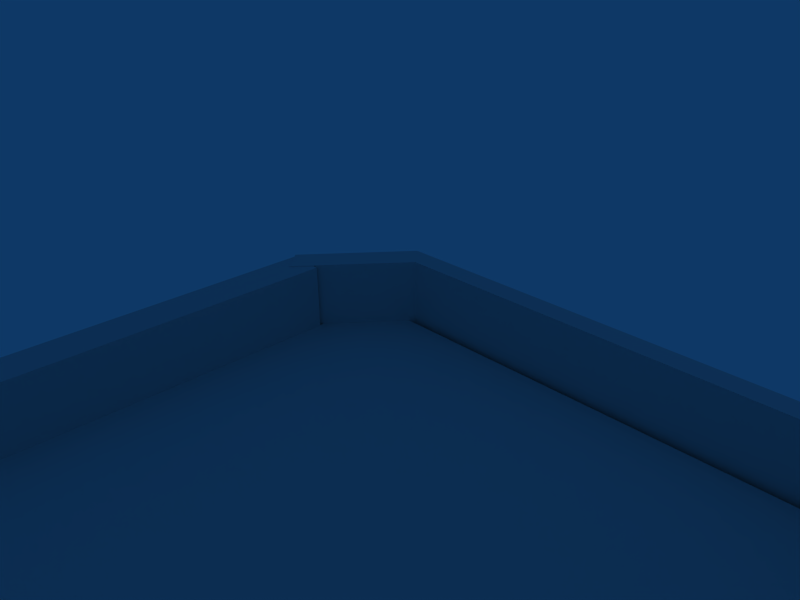 # Source: katok_5_good.blend  (saved by Blender 2.49.2; exported with 4.5.12 LTS)
import bpy
from mathutils import Matrix  # noqa: F401  (used for matrix-valued properties, if any)

bpy.ops.wm.read_factory_settings(use_empty=True)
scene = bpy.context.scene
scene.name = 'Scene'

# ---- collections
col_collection_1 = bpy.data.collections.new('Collection 1'); scene.collection.children.link(col_collection_1)

# ---- materials (node trees are filled in below, after node groups)
mat_material = bpy.data.materials.new('Material')
mat_material.alpha_threshold = 0.0
mat_material.roughness = 0.5
mat_material.line_color = (0.0, 0.0, 0.0, 1.0)

# ---- material node trees

# ---- world
world_world = bpy.data.worlds.new('World'); scene.world = world_world
world_world.color = (0.05656, 0.2208, 0.4)
world_world.use_sun_shadow = False
world_world.sun_shadow_jitter_overblur = 0.0
world_world.cycles.sampling_method = 'MANUAL'
world_world.cycles.sample_map_resolution = 256

# ---- cameras
cam_camera = bpy.data.cameras.new('Camera')
cam_camera.passepartout_alpha = 0.2
cam_camera.clip_end = 100.0
cam_camera.lens = 35.0
cam_camera.ortho_scale = 7.314
cam_camera.show_passepartout = False
cam_camera.show_safe_areas = True
cam_camera.dof.focus_distance = 0.0
cam_camera.dof.aperture_fstop = 128.0

# ---- lights
light_spot = bpy.data.lights.new('Spot', 'POINT')
light_spot.transmission_factor = 0.0
light_spot.cutoff_distance = 30.0
light_spot.energy = 100.0
light_spot.shadow_buffer_clip_start = 1.001
light_spot.shadow_soft_size = 1.0
light_spot.shadow_maximum_resolution = 0.006
light_spot.use_absolute_resolution = True
light_spot.cycles.use_multiple_importance_sampling = False

# ---- meshes
me_st_b_left = bpy.data.meshes.new('St_b_left')
me_st_b_left.from_pydata([(31.91, 1.668, -47.65), (31.67, -0.9803, -48.43), (32.09, -0.9803, -47.04), (32.09, 1.668, -47.04), (33.97, 1.668, -48.29), (33.74, -0.9803, -49.06), (34.16, -0.9803, -47.67), (34.16, 1.668, -47.67)], [], [(4, 0, 3, 7), (0, 4, 5, 1), (6, 2, 1, 5), (3, 0, 1, 2), (7, 6, 5, 4)])
_uv = me_st_b_left.uv_layers.new(name='UVTex')
_uv.uv.foreach_set('vector', [0.8545, 0.7099, 0.8156, 0.7099, 0.8156, 0.6336, 0.8545, 0.6336, 0.813, 0.6516, 0.813, 0.5959, 0.854, 0.5959, 0.854, 0.6516, 0.6254, 0.0, 0.6776, 0.0, 0.6776, 1.0, 0.6254, 1.0, 0.8163, 0.5244, 0.8411, 0.5244, 0.8411, 0.5492, 0.8163, 0.5492, 0.8486, 0.5764, 0.8099, 0.5764, 0.8099, 0.5377, 0.8486, 0.5377])
me_st_b_left.use_remesh_preserve_volume = False
me_st_b_left.use_remesh_preserve_attributes = False
me_st_b_left.use_mirror_vertex_groups = False
me_st_b_left.update()
me_st_t_right = bpy.data.meshes.new('St_t_right')
me_st_t_right.from_pydata([(19.58, -27.0, 44.51), (19.75, -29.59, 45.31), (19.45, -29.59, 43.89), (19.45, -27.0, 43.89), (17.47, -27.0, 44.96), (17.64, -29.59, 45.76), (17.33, -29.59, 44.33), (17.33, -27.0, 44.33)], [], [(4, 0, 3, 7), (0, 4, 5, 1), (6, 2, 1, 5), (3, 0, 1, 2), (7, 6, 5, 4)])
_uv = me_st_t_right.uv_layers.new(name='UVTex')
_uv.uv.foreach_set('vector', [0.8486, 0.826, 0.8169, 0.826, 0.8169, 0.7944, 0.8486, 0.7944, 0.8475, 0.6427, 0.8475, 0.682, 0.8186, 0.682, 0.8186, 0.6427, 0.0, 0.0, 1.0, 0.0, 1.0, 1.0, 0.0, 1.0, 0.8495, 0.8343, 0.8169, 0.8343, 0.8169, 0.8017, 0.8495, 0.8017, 0.8511, 0.7673, 0.8112, 0.7673, 0.8112, 0.7274, 0.8511, 0.7274])
me_st_t_right.use_remesh_preserve_volume = False
me_st_t_right.use_remesh_preserve_attributes = False
me_st_t_right.use_mirror_vertex_groups = False
me_st_t_right.update()
me_st_t_left = bpy.data.meshes.new('St_t_left')
me_st_t_left.from_pydata([(-0.2859, 4.186, 3.325), (-1.909, -1.0, 3.325), (1.0, -1.0, 3.325), (1.0, 4.186, 3.325), (-0.2859, 4.186, -1.0), (-1.909, -1.0, -1.0), (1.0, -1.0, -1.0), (1.0, 4.186, -1.0)], [], [(4, 0, 3, 7), (0, 4, 5, 1), (7, 3, 2, 6), (3, 0, 1, 2), (7, 6, 5, 4)])
_uv = me_st_t_left.uv_layers.new(name='UVTex')
_uv.uv.foreach_set('vector', [0.8562, 0.009191, 0.8562, 0.9998, 0.8148, 0.9998, 0.8148, 0.006838, 0.8137, 0.4204, 0.8137, 0.3678, 0.8524, 0.3678, 0.8524, 0.4204, 0.6273, 0.0, 0.7171, 0.0, 0.7171, 1.0, 0.6273, 1.0, 0.8428, 0.4385, 0.8289, 0.4378, 0.8128, 0.3875, 0.8444, 0.3889, 0.8441, 0.2871, 0.811, 0.2871, 0.811, 0.254, 0.8441, 0.254])
me_st_t_left.use_remesh_preserve_volume = False
me_st_t_left.use_remesh_preserve_attributes = False
me_st_t_left.use_mirror_vertex_groups = False
me_st_t_left.update()
me_bort_right = bpy.data.meshes.new('bort_right')
me_bort_right.from_pydata([(1.238, 3.708, -1.443), (1.0, -1.0, -1.0), (-1.0, -1.0, -1.0), (-0.7615, 3.708, -1.443), (1.238, 3.736, 52.56), (1.0, -1.0, 52.65), (-1.0, -1.0, 52.65), (-0.7615, 3.733, 52.56)], [], [(0, 1, 2, 3), (4, 7, 6, 5), (0, 4, 5, 1), (1, 5, 6, 2), (2, 6, 7, 3), (4, 0, 3, 7)])
_uv = me_bort_right.uv_layers.new(name='UVTex')
_uv.uv.foreach_set('vector', [0.7091, -0.002353, 0.6214, -0.002353, 0.6214, 0.9976, 0.7091, 0.9976, 0.6735, 0.0, 0.6335, 0.0, 0.6335, 1.0, 0.6735, 1.0, 0.8087, 0.0006911, 0.8087, 1.0, 0.7104, 1.0, 0.7104, 0.0006911, 0.0, 0.0, 1.0, 0.0, 1.0, 1.0, 0.0, 1.0, 0.6737, 0.0, 0.6286, 0.0, 0.6286, 1.0, 0.6737, 1.0, 0.8549, 0.0, 0.8096, 0.0, 0.8096, 1.0, 0.8549, 1.0])
me_bort_right.use_remesh_preserve_volume = False
me_bort_right.use_remesh_preserve_attributes = False
me_bort_right.use_mirror_vertex_groups = False
me_bort_right.update()
me_bort_bottom = bpy.data.meshes.new('bort_bottom')
me_bort_bottom.from_pydata([(0.9692, 1.225, 8.531), (1.053, -0.2783, 8.531), (-1.13, -0.2783, 8.531), (-1.046, 1.225, 8.531), (-1.429, 4.486, 8.521), (-1.274, 4.476, 8.518), (1.177, 4.104, 8.531), (1.34, 3.993, 8.531), (0.9692, 1.225, 3.761), (1.177, 4.016, 3.761), (1.34, 3.975, 3.761), (1.053, -0.2783, 3.761), (-1.13, -0.2783, 3.761), (-1.408, 3.965, 3.817), (-1.251, 4.076, 3.786), (-1.046, 1.225, 3.761)], [], [(0, 3, 2, 1), (2, 3, 5, 4), (0, 1, 7, 6), (0, 6, 9, 8), (6, 7, 10, 9), (7, 1, 11, 10), (2, 4, 13, 12), (4, 5, 14, 13), (5, 3, 15, 14), (3, 0, 8, 15), (1, 2, 12, 11), (9, 10, 11, 8), (13, 14, 15, 12), (11, 12, 15, 8)])
_uv = me_bort_bottom.uv_layers.new(name='UVTex')
_uv.uv.foreach_set('vector', [0.0, 0.0, 1.0, 0.0, 1.0, 1.0, 0.0, 1.0, 0.0, 0.0, 1.0, 0.0, 1.0, 1.0, 0.0, 1.0, 0.0, 0.0, 1.0, 0.0, 1.0, 1.0, 0.0, 1.0, 0.7122, 0.9631, 0.715, 0.8413, 0.8087, 0.8441, 0.8059, 0.9658, 0.6198, 0.0, 0.7031, 0.0, 0.7031, 1.0, 0.6198, 1.0, 0.6234, 0.0, 0.7103, 0.0, 0.7103, 1.0, 0.6234, 1.0, 0.6171, 0.0, 0.704, 0.0, 0.704, 1.0, 0.6171, 1.0, 0.6266, 0.0, 0.6807, 0.0, 0.6807, 1.0, 0.6266, 1.0, 0.7091, 0.9643, 0.7086, 0.8458, 0.8054, 0.8458, 0.806, 0.9643, 0.7177, 0.8371, 0.7206, 0.1549, 0.8116, 0.1534, 0.8087, 0.8357, 0.6203, 0.0, 0.7072, 0.0, 0.7072, 1.0, 0.6203, 1.0, 0.8103, 0.0, 0.8533, 0.0, 0.8533, 1.0, 0.8103, 1.0, 0.8133, -0.002934, 0.8517, 0.0, 0.8517, 0.9944, 0.8133, 0.9971, 0.8486, 0.003832, 0.8497, 0.9926, 0.8247, 0.9301, 0.8228, 0.03413])
me_bort_bottom.use_remesh_preserve_volume = False
me_bort_bottom.use_remesh_preserve_attributes = False
me_bort_bottom.use_mirror_vertex_groups = False
me_bort_bottom.update()
me_bort_left = bpy.data.meshes.new('bort_left')
me_bort_left.from_pydata([(1.0, 3.714, -1.0), (1.0, -1.0, -1.0), (-1.0, -1.0, -1.0), (-1.0, 3.714, -1.0), (1.0, 3.714, 52.65), (1.0, -1.0, 52.65), (-1.0, -1.0, 52.65), (-1.0, 3.714, 52.65)], [], [(0, 1, 2, 3), (4, 7, 6, 5), (0, 4, 5, 1), (1, 5, 6, 2), (2, 6, 7, 3), (4, 0, 3, 7)])
_uv = me_bort_left.uv_layers.new(name='UVTex')
_uv.uv.foreach_set('vector', [0.7091, -0.002353, 0.6214, -0.002353, 0.6214, 0.9976, 0.7091, 0.9976, 0.6735, 0.0, 0.6335, 0.0, 0.6335, 1.0, 0.6735, 1.0, 0.8087, 0.0006911, 0.8087, 1.0, 0.7104, 1.0, 0.7104, 0.0006911, 0.0, 0.0, 1.0, 0.0, 1.0, 1.0, 0.0, 1.0, 0.6737, 0.0, 0.6286, 0.0, 0.6286, 1.0, 0.6737, 1.0, 0.8549, 0.0, 0.8096, 0.0, 0.8096, 1.0, 0.8549, 1.0])
me_bort_left.use_remesh_preserve_volume = False
me_bort_left.use_remesh_preserve_attributes = False
me_bort_left.use_mirror_vertex_groups = False
me_bort_left.update()
me_bort_top = bpy.data.meshes.new('bort_top')
me_bort_top.from_pydata([(0.9692, 1.225, 8.531), (1.053, 0.08885, 8.531), (-1.062, 0.08885, 8.531), (-0.978, 1.225, 8.531), (-1.413, 5.113, 8.531), (-1.329, 6.25, 8.531), (1.204, 4.952, 8.531), (1.365, 4.874, 8.531), (0.9692, 1.225, 3.761), (1.179, 5.052, 3.761), (1.344, 5.045, 3.761), (1.053, 0.08885, 3.761), (-1.062, 0.08885, 3.761), (-1.413, 5.113, 3.761), (-1.329, 6.25, 3.761), (-0.978, 1.225, 3.761)], [], [(0, 3, 2, 1), (2, 3, 5, 4), (0, 1, 7, 6), (0, 6, 9, 8), (6, 7, 10, 9), (7, 1, 11, 10), (2, 4, 13, 12), (4, 5, 14, 13), (5, 3, 15, 14), (3, 0, 8, 15), (1, 2, 12, 11), (9, 10, 11, 8), (13, 14, 15, 12), (11, 12, 15, 8)])
_uv = me_bort_top.uv_layers.new(name='UVTex')
_uv.uv.foreach_set('vector', [0.0, 0.0, 1.0, 0.0, 1.0, 1.0, 0.0, 1.0, 0.0, 0.0, 1.0, 0.0, 1.0, 1.0, 0.0, 1.0, 0.0, 0.0, 1.0, 0.0, 1.0, 1.0, 0.0, 1.0, 0.7122, 0.9631, 0.715, 0.8413, 0.8087, 0.8441, 0.8059, 0.9658, 0.6817, 0.0, 0.6246, 0.0, 0.6246, 1.0, 0.6817, 1.0, 0.6234, 0.0, 0.7103, 0.0, 0.7103, 1.0, 0.6234, 1.0, 0.6171, 0.0, 0.704, 0.0, 0.704, 1.0, 0.6171, 1.0, 0.7065, 0.0, 0.6272, 0.0, 0.6272, 1.0, 0.7065, 1.0, 0.7091, 0.9643, 0.7086, 0.8458, 0.8054, 0.8458, 0.806, 0.9643, 0.7177, 0.8371, 0.7206, 0.1549, 0.8116, 0.1534, 0.8087, 0.8357, 0.6203, 0.0, 0.7072, 0.0, 0.7072, 1.0, 0.6203, 1.0, 0.8103, 0.0, 0.8533, 0.0, 0.8533, 1.0, 0.8103, 1.0, 0.8133, -0.002934, 0.8517, 0.0, 0.8517, 0.9944, 0.8133, 0.9971, 0.8486, 0.003832, 0.8497, 0.9926, 0.8247, 0.9301, 0.8228, 0.03413])
me_bort_top.use_remesh_preserve_volume = False
me_bort_top.use_remesh_preserve_attributes = False
me_bort_top.use_mirror_vertex_groups = False
me_bort_top.update()
me_st_b_right = bpy.data.meshes.new('St_b_right')
me_st_b_right.from_pydata([(57.25, 1.708, -29.95), (57.25, -0.9313, -29.95), (58.7, -0.9313, -30.07), (57.89, 1.708, -30.0), (57.07, 1.708, -32.11), (57.07, -0.9313, -32.11), (58.52, -0.9313, -32.23), (57.71, 1.708, -32.16)], [], [(0, 1, 2, 3), (4, 7, 6, 5), (1, 5, 6, 2), (2, 6, 7, 3), (4, 0, 3, 7)])
_uv = me_st_b_right.uv_layers.new(name='UVTex')
_uv.uv.foreach_set('vector', [0.8507, 0.5458, 0.8105, 0.5458, 0.8105, 0.476, 0.8507, 0.476, 0.8557, 0.5456, 0.8246, 0.5456, 0.8246, 0.4835, 0.8557, 0.4835, 0.6371, 0.0, 0.712, 0.0, 0.712, 1.0, 0.6371, 1.0, 0.8536, 0.4408, 0.8536, 0.5721, 0.8119, 0.5721, 0.8119, 0.4408, 0.8136, 0.5978, 0.8491, 0.5978, 0.8491, 0.669, 0.8136, 0.669])
me_st_b_right.use_remesh_preserve_volume = False
me_st_b_right.use_remesh_preserve_attributes = False
me_st_b_right.use_mirror_vertex_groups = False
me_st_b_right.update()
me_ice = bpy.data.meshes.new('Ice')
me_ice.from_pydata([(-0.002771, -0.02157, -0.1218), (-0.002771, -2.022, -0.1218), (-2.003, -2.022, -0.1218), (-2.003, -0.02157, -0.1218), (-0.00277, -0.02157, 0.003504), (-0.002772, -2.022, 0.003504), (-2.003, -2.022, 0.003504), (-2.003, -0.02157, 0.003504)], [], [(0, 1, 2, 3), (4, 7, 6, 5), (0, 4, 5, 1), (1, 5, 6, 2), (2, 6, 7, 3), (4, 0, 3, 7)])
_uv = me_ice.uv_layers.new(name='UVTex')
_uv.uv.foreach_set('vector', [0.04589, 0.002353, 0.8639, 0.0, 0.8639, 1.0, 0.05041, 1.002, 0.003534, 0.002353, 0.6191, 0.0005882, 0.6191, 1.001, 0.003534, 1.0, 0.6337, 0.002353, 0.698, 0.0, 0.698, 1.0, 0.6342, 1.0, 0.665, 0.01265, 0.7034, 0.01397, 0.7069, 0.1537, 0.667, 0.1524, 0.6541, -0.000579, 0.702, -0.005285, 0.702, 0.9947, 0.6609, 0.9971, 0.6305, 0.0, 0.6654, 0.0, 0.6654, 1.0, 0.6305, 1.0])
me_ice.materials.append(mat_material)
me_ice.use_remesh_preserve_volume = False
me_ice.use_remesh_preserve_attributes = False
me_ice.use_mirror_vertex_groups = False
me_ice.update()

# ---- objects
ob_st_b_left = bpy.data.objects.new('St_b_left', me_st_b_left)
ob_st_t_right = bpy.data.objects.new('St_t_right', me_st_t_right)
ob_st_t_left = bpy.data.objects.new('St_t_left', me_st_t_left)
ob_bort_right = bpy.data.objects.new('bort_right', me_bort_right)
ob_bort_bottom = bpy.data.objects.new('bort_bottom', me_bort_bottom)
ob_bort_left = bpy.data.objects.new('bort_left', me_bort_left)
ob_bort_top = bpy.data.objects.new('bort_top', me_bort_top)
ob_st_b_right = bpy.data.objects.new('St_b_right', me_st_b_right)
ob_ice = bpy.data.objects.new('Ice', me_ice)
ob_lamp = bpy.data.objects.new('Lamp', light_spot)
ob_camera = bpy.data.objects.new('Camera', cam_camera)

# ---- transforms, parenting, visibility, modifiers, constraints
ob_st_b_left.location = (0.6277, -2.075, 2.329)
ob_st_b_left.rotation_euler = (-7.179e-09, -2.551, 4.723e-09)
ob_st_b_left.lock_rotations_4d = False
ob_st_b_left.empty_display_type = 'ARROWS'
ob_st_b_left.lineart.crease_threshold = 0.0
ob_st_t_right.location = (10.45, 26.56, 27.46)
ob_st_t_right.rotation_euler = (-7.179e-09, -2.551, 4.723e-09)
ob_st_t_right.lock_rotations_4d = False
ob_st_t_right.empty_display_type = 'ARROWS'
ob_st_t_right.lineart.crease_threshold = 0.0
ob_st_t_left.location = (-0.06361, -2.544, 1.625)
ob_st_t_left.rotation_euler = (-7.179e-09, -2.551, 4.723e-09)
ob_st_t_left.scale = (0.5, 0.5, 0.5)
ob_st_t_left.lock_rotations_4d = False
ob_st_t_left.empty_display_type = 'ARROWS'
ob_st_t_left.lineart.crease_threshold = 0.0
ob_bort_right.location = (0.4619, -1.888, 56.59)
ob_bort_right.rotation_euler = (0.0, 3.142, 0.0)
ob_bort_right.empty_display_type = 'ARROWS'
ob_bort_right.lineart.crease_threshold = 0.0
ob_bort_bottom.location = (-15.77, 5.63, 62.0)
ob_bort_bottom.rotation_euler = (1.571, 3.142, 0.0)
ob_bort_bottom.scale = (12.04, 1.0, 1.0)
ob_bort_bottom.empty_display_type = 'ARROWS'
ob_bort_bottom.lineart.crease_threshold = 0.0
ob_bort_left.location = (-30.92, -1.888, 5.443)
ob_bort_left.empty_display_type = 'ARROWS'
ob_bort_left.lineart.crease_threshold = 0.0
ob_bort_top.location = (-15.0, 5.63, -0.8552)
ob_bort_top.rotation_euler = (1.571, 0.0, 0.0)
ob_bort_top.scale = (12.04, 1.0, 1.0)
ob_bort_top.empty_display_type = 'ARROWS'
ob_bort_top.lineart.crease_threshold = 0.0
ob_st_b_right.location = (0.6277, -2.125, 2.329)
ob_st_b_right.rotation_euler = (-7.179e-09, -2.551, 4.723e-09)
ob_st_b_right.lock_rotations_4d = False
ob_st_b_right.empty_display_type = 'ARROWS'
ob_st_b_right.lineart.crease_threshold = 0.0
ob_ice.location = (0.07242, -1.598, 0.0)
ob_ice.rotation_euler = (-1.571, -0.0, 0.0)
ob_ice.scale = (15.0, 30.0, 11.82)
ob_ice.lock_rotations_4d = False
ob_ice.empty_display_type = 'ARROWS'
ob_ice.color = (0.0, 0.0, 0.0, 1.0)
ob_ice.lineart.crease_threshold = 0.0
ob_lamp.location = (-13.68, 20.46, -3.635)
ob_lamp.rotation_euler = (-0.7412, 1.871, 0.1875)
ob_lamp.scale = (4.0, 4.0, 4.0)
ob_lamp.lock_rotations_4d = False
ob_lamp.empty_display_type = 'ARROWS'
ob_lamp.color = (0.0, 0.0, 0.0, 0.0)
ob_lamp.lineart.crease_threshold = 0.0
ob_camera.location = (-0.05636, 18.22, 26.42)
ob_camera.rotation_euler = (-0.473, 0.8149, -0.01577)
ob_camera.scale = (4.0, 4.0, 4.0)
ob_camera.lock_rotations_4d = False
ob_camera.empty_display_type = 'ARROWS'
ob_camera.color = (0.0, 0.0, 0.0, 0.0)
ob_camera.display_type = 'WIRE'
ob_camera.lineart.crease_threshold = 0.0

# ---- collection membership
col_collection_1.objects.link(ob_st_b_left)
col_collection_1.objects.link(ob_st_t_right)
col_collection_1.objects.link(ob_st_t_left)
col_collection_1.objects.link(ob_bort_right)
col_collection_1.objects.link(ob_bort_bottom)
col_collection_1.objects.link(ob_bort_left)
col_collection_1.objects.link(ob_bort_top)
col_collection_1.objects.link(ob_st_b_right)
col_collection_1.objects.link(ob_ice)
col_collection_1.objects.link(ob_lamp)
col_collection_1.objects.link(ob_camera)

# ---- scene / render settings (as saved in the file)
scene.camera = ob_camera
scene.frame_start = 1; scene.frame_end = 250; scene.frame_set(1)
scene.render.engine = 'BLENDER_EEVEE_NEXT'
scene.render.image_settings.file_format = 'JPEG'
scene.render.image_settings.color_mode = 'RGB'
scene.render.image_settings.compression = 90
scene.render.resolution_x = 800
scene.render.resolution_y = 600
scene.render.pixel_aspect_x = 100.0
scene.render.pixel_aspect_y = 100.0
scene.render.fps = 25
scene.render.dither_intensity = 0.0
scene.render.use_compositing = False
scene.render.use_sequencer = False
scene.render.bake_margin = 2
scene.render.bake_bias = 0.0
scene.render.use_stamp_time = False
scene.render.use_stamp_date = False
scene.render.use_stamp_frame = False
scene.render.use_stamp_camera = False
scene.render.use_stamp_scene = False
scene.render.use_stamp_filename = False
scene.render.use_stamp_render_time = False
scene.render.stamp_font_size = 0
scene.cycles.use_denoising = False
scene.cycles.samples = 10
scene.cycles.sampling_pattern = 'TABULATED_SOBOL'
scene.cycles.light_sampling_threshold = 0.0
scene.cycles.use_adaptive_sampling = False
scene.cycles.use_light_tree = False
scene.cycles.blur_glossy = 0.0
scene.cycles.volume_bounces = 1
scene.cycles.pixel_filter_type = 'GAUSSIAN'
scene.cycles.sample_clamp_indirect = 0.0
scene.view_settings.view_transform = 'Raw'
bpy.context.view_layer.update()
